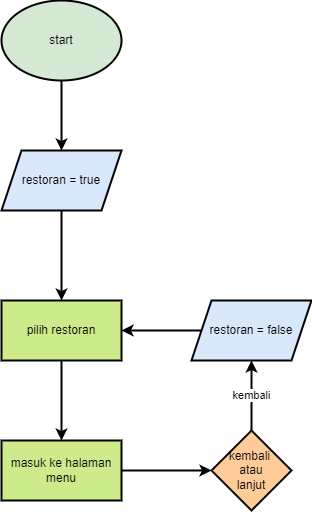

The diagram above was exported from draw.io. Its source (the exported page's mxGraphModel, read from the mxfile embedded in the PNG):
<mxGraphModel dx="2125" dy="674" grid="1" gridSize="10" guides="1" tooltips="1" connect="1" arrows="1" fold="1" page="1" pageScale="1" pageWidth="827" pageHeight="1169" math="0" shadow="0">
  <root>
    <mxCell id="0" />
    <mxCell id="1" parent="0" />
    <mxCell id="IReT5MEAIei1zkG569cT-19" style="edgeStyle=orthogonalEdgeStyle;rounded=0;orthogonalLoop=1;jettySize=auto;html=1;exitX=0.5;exitY=1;exitDx=0;exitDy=0;entryX=0.5;entryY=0;entryDx=0;entryDy=0;strokeColor=#000000;strokeWidth=2;" edge="1" parent="1" source="IReT5MEAIei1zkG569cT-1" target="IReT5MEAIei1zkG569cT-2">
      <mxGeometry relative="1" as="geometry" />
    </mxCell>
    <mxCell id="IReT5MEAIei1zkG569cT-1" value="start" style="ellipse;whiteSpace=wrap;html=1;fillColor=#d5e8d4;strokeColor=#000000;strokeWidth=2;" vertex="1" parent="1">
      <mxGeometry x="-790" y="30" width="120" height="80" as="geometry" />
    </mxCell>
    <mxCell id="IReT5MEAIei1zkG569cT-12" style="edgeStyle=orthogonalEdgeStyle;rounded=0;orthogonalLoop=1;jettySize=auto;html=1;exitX=0.5;exitY=1;exitDx=0;exitDy=0;entryX=0.5;entryY=0;entryDx=0;entryDy=0;strokeColor=#000000;strokeWidth=2;" edge="1" parent="1" source="IReT5MEAIei1zkG569cT-2" target="IReT5MEAIei1zkG569cT-3">
      <mxGeometry relative="1" as="geometry" />
    </mxCell>
    <mxCell id="IReT5MEAIei1zkG569cT-2" value="restoran = true" style="shape=parallelogram;perimeter=parallelogramPerimeter;whiteSpace=wrap;html=1;fixedSize=1;strokeColor=#000000;strokeWidth=2;fillColor=#dae8fc;" vertex="1" parent="1">
      <mxGeometry x="-790" y="180" width="120" height="60" as="geometry" />
    </mxCell>
    <mxCell id="IReT5MEAIei1zkG569cT-54" style="edgeStyle=orthogonalEdgeStyle;rounded=0;orthogonalLoop=1;jettySize=auto;html=1;exitX=0.5;exitY=1;exitDx=0;exitDy=0;strokeColor=#000000;strokeWidth=2;" edge="1" parent="1" source="IReT5MEAIei1zkG569cT-3" target="IReT5MEAIei1zkG569cT-11">
      <mxGeometry relative="1" as="geometry" />
    </mxCell>
    <mxCell id="IReT5MEAIei1zkG569cT-3" value="pilih restoran" style="rounded=0;whiteSpace=wrap;html=1;strokeColor=#000000;strokeWidth=2;fillColor=#cdeb8b;" vertex="1" parent="1">
      <mxGeometry x="-790" y="330" width="120" height="60" as="geometry" />
    </mxCell>
    <mxCell id="IReT5MEAIei1zkG569cT-56" value="kembali" style="edgeStyle=orthogonalEdgeStyle;rounded=0;orthogonalLoop=1;jettySize=auto;html=1;exitX=0.5;exitY=0;exitDx=0;exitDy=0;entryX=0.5;entryY=1;entryDx=0;entryDy=0;strokeColor=#000000;strokeWidth=2;" edge="1" parent="1" source="IReT5MEAIei1zkG569cT-6" target="IReT5MEAIei1zkG569cT-7">
      <mxGeometry relative="1" as="geometry" />
    </mxCell>
    <mxCell id="IReT5MEAIei1zkG569cT-6" value="kembali&amp;nbsp;&lt;br&gt;atau&lt;br&gt;lanjut" style="rhombus;whiteSpace=wrap;html=1;strokeColor=#000000;strokeWidth=2;fillColor=#ffcc99;" vertex="1" parent="1">
      <mxGeometry x="-580" y="460" width="80" height="80" as="geometry" />
    </mxCell>
    <mxCell id="IReT5MEAIei1zkG569cT-57" style="edgeStyle=orthogonalEdgeStyle;rounded=0;orthogonalLoop=1;jettySize=auto;html=1;exitX=0;exitY=0.5;exitDx=0;exitDy=0;entryX=1;entryY=0.5;entryDx=0;entryDy=0;strokeColor=#000000;strokeWidth=2;" edge="1" parent="1" source="IReT5MEAIei1zkG569cT-7" target="IReT5MEAIei1zkG569cT-3">
      <mxGeometry relative="1" as="geometry" />
    </mxCell>
    <mxCell id="IReT5MEAIei1zkG569cT-7" value="restoran = false" style="shape=parallelogram;perimeter=parallelogramPerimeter;whiteSpace=wrap;html=1;fixedSize=1;strokeColor=default;strokeWidth=2;fillColor=#dae8fc;" vertex="1" parent="1">
      <mxGeometry x="-600" y="330" width="120" height="60" as="geometry" />
    </mxCell>
    <mxCell id="IReT5MEAIei1zkG569cT-55" style="edgeStyle=orthogonalEdgeStyle;rounded=0;orthogonalLoop=1;jettySize=auto;html=1;exitX=1;exitY=0.5;exitDx=0;exitDy=0;entryX=0;entryY=0.5;entryDx=0;entryDy=0;strokeColor=#000000;strokeWidth=2;" edge="1" parent="1" source="IReT5MEAIei1zkG569cT-11" target="IReT5MEAIei1zkG569cT-6">
      <mxGeometry relative="1" as="geometry" />
    </mxCell>
    <mxCell id="IReT5MEAIei1zkG569cT-11" value="masuk ke halaman menu" style="rounded=0;whiteSpace=wrap;html=1;strokeColor=#000000;strokeWidth=2;fillColor=#cdeb8b;" vertex="1" parent="1">
      <mxGeometry x="-790" y="470" width="120" height="60" as="geometry" />
    </mxCell>
  </root>
</mxGraphModel>